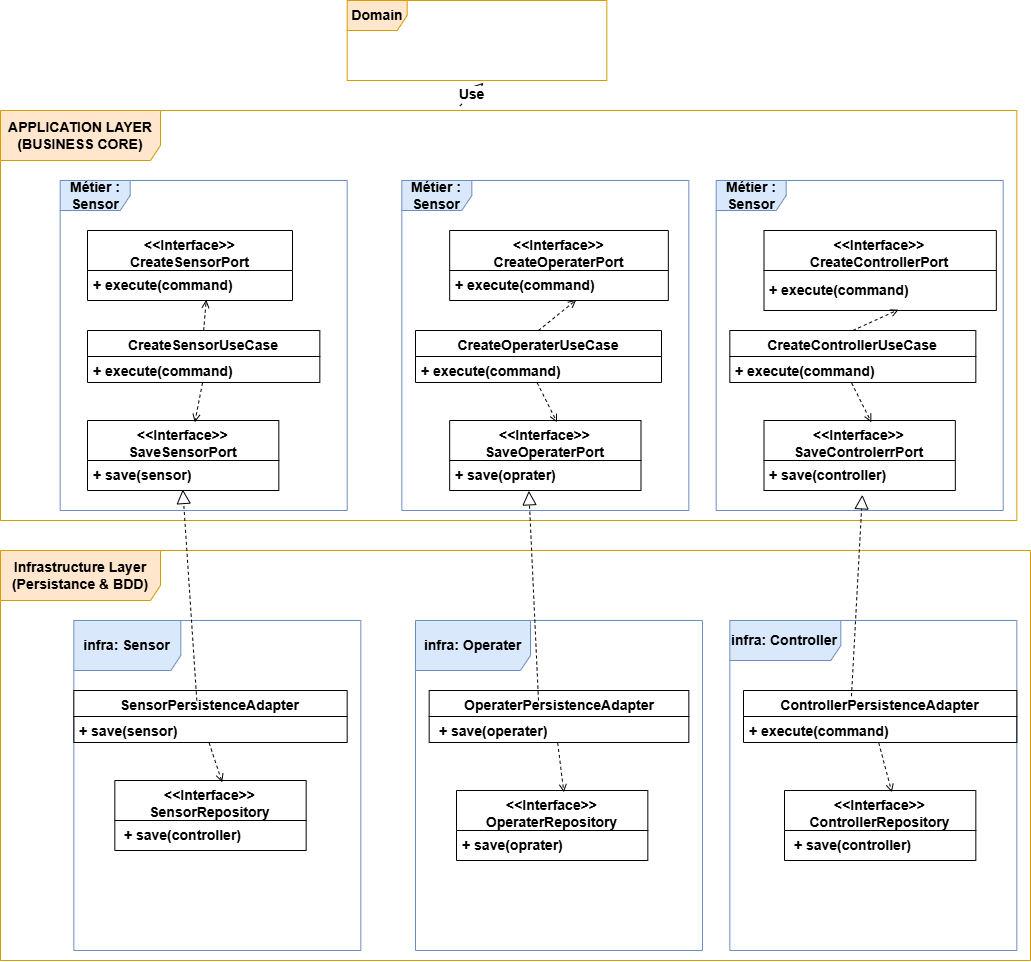

The diagram above was exported from draw.io. Its source (the exported page's mxGraphModel, read from the mxfile embedded in the PNG):
<mxGraphModel dx="853" dy="957" grid="1" gridSize="10" guides="1" tooltips="1" connect="1" arrows="1" fold="1" page="1" pageScale="1" pageWidth="827" pageHeight="1169" math="0" shadow="0">
  <root>
    <mxCell id="0" />
    <mxCell id="1" parent="0" />
    <mxCell id="oqKchiUPMYo0PUfjqmul-33" parent="1" style="shape=umlFrame;whiteSpace=wrap;html=1;pointerEvents=0;width=160;height=50;fillColor=#ffe6cc;strokeColor=#d79b00;fontSize=14;fontStyle=1" value="APPLICATION LAYER (BUSINESS CORE)" vertex="1">
      <mxGeometry height="410" width="1016.33" x="1320" y="160" as="geometry" />
    </mxCell>
    <mxCell id="oqKchiUPMYo0PUfjqmul-34" parent="1" style="shape=umlFrame;whiteSpace=wrap;html=1;pointerEvents=0;width=70;height=30;container=1;fillColor=#dae8fc;strokeColor=#6c8ebf;fontSize=14;fontStyle=1" value="Métier : Sensor" vertex="1">
      <mxGeometry height="330" width="287" x="1379.6666666666665" y="230" as="geometry" />
    </mxCell>
    <mxCell id="oqKchiUPMYo0PUfjqmul-35" parent="1" style="swimlane;fontStyle=1;align=center;verticalAlign=top;childLayout=stackLayout;horizontal=1;startSize=40;horizontalStack=0;resizeParent=1;resizeParentMax=0;resizeLast=0;collapsible=0;marginBottom=0;html=1;whiteSpace=wrap;fontSize=14;" value="&amp;lt;&amp;lt;Interface&amp;gt;&amp;gt;&lt;br&gt;&lt;span&gt;CreateSensorPort&lt;/span&gt;" vertex="1">
      <mxGeometry height="70" width="205" x="1407" y="280" as="geometry" />
    </mxCell>
    <mxCell id="oqKchiUPMYo0PUfjqmul-36" parent="oqKchiUPMYo0PUfjqmul-35" style="text;html=1;strokeColor=none;fillColor=none;align=left;verticalAlign=middle;spacingLeft=4;spacingRight=4;overflow=hidden;rotatable=0;points=[[0,0.5],[1,0.5]];portConstraint=eastwest;whiteSpace=wrap;fontSize=14;fontStyle=1" value="+ execute(command)" vertex="1">
      <mxGeometry height="30" width="205" y="40" as="geometry" />
    </mxCell>
    <mxCell id="oqKchiUPMYo0PUfjqmul-37" parent="1" style="swimlane;fontStyle=1;align=center;verticalAlign=top;childLayout=stackLayout;horizontal=1;startSize=26;horizontalStack=0;resizeParent=1;resizeParentMax=0;resizeLast=0;collapsible=1;marginBottom=0;whiteSpace=wrap;html=1;fontSize=14;" value="CreateSensorUseCase" vertex="1">
      <mxGeometry height="52" width="232.33333333333334" x="1407" y="380" as="geometry" />
    </mxCell>
    <mxCell id="oqKchiUPMYo0PUfjqmul-38" parent="oqKchiUPMYo0PUfjqmul-37" style="text;strokeColor=none;fillColor=none;align=left;verticalAlign=top;spacingLeft=4;spacingRight=4;overflow=hidden;rotatable=0;points=[[0,0.5],[1,0.5]];portConstraint=eastwest;whiteSpace=wrap;html=1;fontSize=14;fontStyle=1" value="+ execute(command)" vertex="1">
      <mxGeometry height="26" width="232.33333333333334" y="26" as="geometry" />
    </mxCell>
    <mxCell id="oqKchiUPMYo0PUfjqmul-41" parent="1" style="swimlane;fontStyle=1;align=center;verticalAlign=top;childLayout=stackLayout;horizontal=1;startSize=40;horizontalStack=0;resizeParent=1;resizeParentMax=0;resizeLast=0;collapsible=0;marginBottom=0;html=1;whiteSpace=wrap;fontSize=14;" value="&amp;lt;&amp;lt;Interface&amp;gt;&amp;gt;&lt;br&gt;&lt;span&gt;SaveSensorPort&lt;/span&gt;" vertex="1">
      <mxGeometry height="70" width="191.33333333333334" x="1407" y="470" as="geometry" />
    </mxCell>
    <mxCell id="oqKchiUPMYo0PUfjqmul-42" parent="oqKchiUPMYo0PUfjqmul-41" style="text;html=1;strokeColor=none;fillColor=none;align=left;verticalAlign=middle;spacingLeft=4;spacingRight=4;overflow=hidden;rotatable=0;points=[[0,0.5],[1,0.5]];portConstraint=eastwest;whiteSpace=wrap;fontSize=14;fontStyle=1" value="+ save(sensor)" vertex="1">
      <mxGeometry height="30" width="191.33333333333334" y="40" as="geometry" />
    </mxCell>
    <mxCell id="oqKchiUPMYo0PUfjqmul-43" edge="1" parent="1" source="oqKchiUPMYo0PUfjqmul-37" style="html=1;verticalAlign=bottom;labelBackgroundColor=none;endArrow=open;endFill=0;dashed=1;rounded=0;entryX=0.579;entryY=0.979;entryDx=0;entryDy=0;entryPerimeter=0;exitX=0.5;exitY=0;exitDx=0;exitDy=0;fontSize=14;fontStyle=1" target="oqKchiUPMYo0PUfjqmul-36" value="">
      <mxGeometry relative="1" width="160" as="geometry">
        <mxPoint x="1393.3333333333333" y="380" as="sourcePoint" />
        <mxPoint x="1612" y="380" as="targetPoint" />
      </mxGeometry>
    </mxCell>
    <mxCell id="oqKchiUPMYo0PUfjqmul-44" edge="1" parent="1" source="oqKchiUPMYo0PUfjqmul-38" style="html=1;verticalAlign=bottom;labelBackgroundColor=none;endArrow=open;endFill=0;dashed=1;rounded=0;entryX=0.561;entryY=0.026;entryDx=0;entryDy=0;entryPerimeter=0;exitX=0.495;exitY=1.018;exitDx=0;exitDy=0;exitPerimeter=0;fontSize=14;fontStyle=1" target="oqKchiUPMYo0PUfjqmul-41" value="">
      <mxGeometry relative="1" width="160" as="geometry">
        <mxPoint x="1393.3333333333333" y="450" as="sourcePoint" />
        <mxPoint x="1612" y="450" as="targetPoint" />
      </mxGeometry>
    </mxCell>
    <mxCell id="oqKchiUPMYo0PUfjqmul-46" parent="1" style="shape=umlFrame;whiteSpace=wrap;html=1;pointerEvents=0;width=70;height=30;container=1;fillColor=#dae8fc;strokeColor=#6c8ebf;fontSize=14;fontStyle=1" value="Métier : Sensor" vertex="1">
      <mxGeometry height="330" width="287" x="1721.3333333333335" y="230" as="geometry" />
    </mxCell>
    <mxCell id="oqKchiUPMYo0PUfjqmul-47" parent="oqKchiUPMYo0PUfjqmul-46" style="swimlane;fontStyle=1;align=center;verticalAlign=top;childLayout=stackLayout;horizontal=1;startSize=40;horizontalStack=0;resizeParent=1;resizeParentMax=0;resizeLast=0;collapsible=0;marginBottom=0;html=1;whiteSpace=wrap;fontSize=14;" value="&amp;lt;&amp;lt;Interface&amp;gt;&amp;gt;&lt;br&gt;&lt;span&gt;CreateOperaterPort&lt;/span&gt;" vertex="1">
      <mxGeometry height="70" width="218.66666666666663" x="47.833333333333336" y="50" as="geometry" />
    </mxCell>
    <mxCell id="oqKchiUPMYo0PUfjqmul-48" parent="oqKchiUPMYo0PUfjqmul-47" style="text;html=1;strokeColor=none;fillColor=none;align=left;verticalAlign=middle;spacingLeft=4;spacingRight=4;overflow=hidden;rotatable=0;points=[[0,0.5],[1,0.5]];portConstraint=eastwest;whiteSpace=wrap;fontSize=14;fontStyle=1" value="+ execute(command)" vertex="1">
      <mxGeometry height="30" width="218.66666666666663" y="40" as="geometry" />
    </mxCell>
    <mxCell id="oqKchiUPMYo0PUfjqmul-49" parent="oqKchiUPMYo0PUfjqmul-46" style="swimlane;fontStyle=1;align=center;verticalAlign=top;childLayout=stackLayout;horizontal=1;startSize=26;horizontalStack=0;resizeParent=1;resizeParentMax=0;resizeLast=0;collapsible=1;marginBottom=0;whiteSpace=wrap;html=1;fontSize=14;" value="CreateOperaterUseCase" vertex="1">
      <mxGeometry height="52" width="245.99999999999997" x="13.666666666666664" y="150" as="geometry" />
    </mxCell>
    <mxCell id="oqKchiUPMYo0PUfjqmul-50" parent="oqKchiUPMYo0PUfjqmul-49" style="text;strokeColor=none;fillColor=none;align=left;verticalAlign=top;spacingLeft=4;spacingRight=4;overflow=hidden;rotatable=0;points=[[0,0.5],[1,0.5]];portConstraint=eastwest;whiteSpace=wrap;html=1;fontSize=14;fontStyle=1" value="+ execute(command)" vertex="1">
      <mxGeometry height="26" width="245.99999999999997" y="26" as="geometry" />
    </mxCell>
    <mxCell id="oqKchiUPMYo0PUfjqmul-51" parent="oqKchiUPMYo0PUfjqmul-46" style="swimlane;fontStyle=1;align=center;verticalAlign=top;childLayout=stackLayout;horizontal=1;startSize=40;horizontalStack=0;resizeParent=1;resizeParentMax=0;resizeLast=0;collapsible=0;marginBottom=0;html=1;whiteSpace=wrap;fontSize=14;" value="&amp;lt;&amp;lt;Interface&amp;gt;&amp;gt;&lt;br&gt;&lt;span&gt;SaveOperaterPort&lt;/span&gt;" vertex="1">
      <mxGeometry height="70" width="191.33333333333334" x="47.833333333333336" y="240" as="geometry" />
    </mxCell>
    <mxCell id="oqKchiUPMYo0PUfjqmul-52" parent="oqKchiUPMYo0PUfjqmul-51" style="text;html=1;strokeColor=none;fillColor=none;align=left;verticalAlign=middle;spacingLeft=4;spacingRight=4;overflow=hidden;rotatable=0;points=[[0,0.5],[1,0.5]];portConstraint=eastwest;whiteSpace=wrap;fontSize=14;fontStyle=1" value="+ save(oprater)" vertex="1">
      <mxGeometry height="30" width="191.33333333333334" y="40" as="geometry" />
    </mxCell>
    <mxCell id="oqKchiUPMYo0PUfjqmul-53" edge="1" parent="oqKchiUPMYo0PUfjqmul-46" source="oqKchiUPMYo0PUfjqmul-49" style="html=1;verticalAlign=bottom;labelBackgroundColor=none;endArrow=open;endFill=0;dashed=1;rounded=0;entryX=0.579;entryY=0.979;entryDx=0;entryDy=0;entryPerimeter=0;exitX=0.5;exitY=0;exitDx=0;exitDy=0;fontSize=14;fontStyle=1" target="oqKchiUPMYo0PUfjqmul-48" value="">
      <mxGeometry relative="1" width="160" as="geometry">
        <mxPoint x="34.166666666666664" y="150" as="sourcePoint" />
        <mxPoint x="252.83333333333331" y="150" as="targetPoint" />
      </mxGeometry>
    </mxCell>
    <mxCell id="oqKchiUPMYo0PUfjqmul-54" edge="1" parent="oqKchiUPMYo0PUfjqmul-46" source="oqKchiUPMYo0PUfjqmul-50" style="html=1;verticalAlign=bottom;labelBackgroundColor=none;endArrow=open;endFill=0;dashed=1;rounded=0;entryX=0.561;entryY=0.026;entryDx=0;entryDy=0;entryPerimeter=0;exitX=0.495;exitY=1.018;exitDx=0;exitDy=0;exitPerimeter=0;fontSize=14;fontStyle=1" target="oqKchiUPMYo0PUfjqmul-51" value="">
      <mxGeometry relative="1" width="160" as="geometry">
        <mxPoint x="34.166666666666664" y="220" as="sourcePoint" />
        <mxPoint x="252.83333333333331" y="220" as="targetPoint" />
      </mxGeometry>
    </mxCell>
    <mxCell id="oqKchiUPMYo0PUfjqmul-55" parent="1" style="shape=umlFrame;whiteSpace=wrap;html=1;pointerEvents=0;width=70;height=30;container=1;fillColor=#dae8fc;strokeColor=#6c8ebf;fontSize=14;fontStyle=1" value="Métier : Sensor" vertex="1">
      <mxGeometry height="330" width="287" x="2035.6666666666665" y="230" as="geometry" />
    </mxCell>
    <mxCell id="oqKchiUPMYo0PUfjqmul-56" parent="oqKchiUPMYo0PUfjqmul-55" style="swimlane;fontStyle=1;align=center;verticalAlign=top;childLayout=stackLayout;horizontal=1;startSize=40;horizontalStack=0;resizeParent=1;resizeParentMax=0;resizeLast=0;collapsible=0;marginBottom=0;html=1;whiteSpace=wrap;fontSize=14;" value="&amp;lt;&amp;lt;Interface&amp;gt;&amp;gt;&lt;br&gt;&lt;span&gt;CreateControllerPort&lt;/span&gt;" vertex="1">
      <mxGeometry height="80" width="232.33333333333334" x="47.833333333333336" y="50" as="geometry" />
    </mxCell>
    <mxCell id="oqKchiUPMYo0PUfjqmul-57" parent="oqKchiUPMYo0PUfjqmul-56" style="text;html=1;strokeColor=none;fillColor=none;align=left;verticalAlign=middle;spacingLeft=4;spacingRight=4;overflow=hidden;rotatable=0;points=[[0,0.5],[1,0.5]];portConstraint=eastwest;whiteSpace=wrap;fontSize=14;fontStyle=1" value="+ execute(command)" vertex="1">
      <mxGeometry height="40" width="232.33333333333334" y="40" as="geometry" />
    </mxCell>
    <mxCell id="oqKchiUPMYo0PUfjqmul-58" parent="oqKchiUPMYo0PUfjqmul-55" style="swimlane;fontStyle=1;align=center;verticalAlign=top;childLayout=stackLayout;horizontal=1;startSize=26;horizontalStack=0;resizeParent=1;resizeParentMax=0;resizeLast=0;collapsible=1;marginBottom=0;whiteSpace=wrap;html=1;fontSize=14;" value="CreateControllerUseCase" vertex="1">
      <mxGeometry height="52" width="245.99999999999997" x="13.666666666666664" y="150" as="geometry" />
    </mxCell>
    <mxCell id="oqKchiUPMYo0PUfjqmul-59" parent="oqKchiUPMYo0PUfjqmul-58" style="text;strokeColor=none;fillColor=none;align=left;verticalAlign=top;spacingLeft=4;spacingRight=4;overflow=hidden;rotatable=0;points=[[0,0.5],[1,0.5]];portConstraint=eastwest;whiteSpace=wrap;html=1;fontSize=14;fontStyle=1" value="+ execute(command)" vertex="1">
      <mxGeometry height="26" width="245.99999999999997" y="26" as="geometry" />
    </mxCell>
    <mxCell id="oqKchiUPMYo0PUfjqmul-60" parent="oqKchiUPMYo0PUfjqmul-55" style="swimlane;fontStyle=1;align=center;verticalAlign=top;childLayout=stackLayout;horizontal=1;startSize=40;horizontalStack=0;resizeParent=1;resizeParentMax=0;resizeLast=0;collapsible=0;marginBottom=0;html=1;whiteSpace=wrap;fontSize=14;" value="&amp;lt;&amp;lt;Interface&amp;gt;&amp;gt;&lt;br&gt;&lt;span&gt;SaveControlerrPort&lt;/span&gt;" vertex="1">
      <mxGeometry height="70" width="191.33333333333334" x="47.833333333333336" y="240" as="geometry" />
    </mxCell>
    <mxCell id="oqKchiUPMYo0PUfjqmul-61" parent="oqKchiUPMYo0PUfjqmul-60" style="text;html=1;strokeColor=none;fillColor=none;align=left;verticalAlign=middle;spacingLeft=4;spacingRight=4;overflow=hidden;rotatable=0;points=[[0,0.5],[1,0.5]];portConstraint=eastwest;whiteSpace=wrap;fontSize=14;fontStyle=1" value="+ save(controller)" vertex="1">
      <mxGeometry height="30" width="191.33333333333334" y="40" as="geometry" />
    </mxCell>
    <mxCell id="oqKchiUPMYo0PUfjqmul-62" edge="1" parent="oqKchiUPMYo0PUfjqmul-55" source="oqKchiUPMYo0PUfjqmul-58" style="html=1;verticalAlign=bottom;labelBackgroundColor=none;endArrow=open;endFill=0;dashed=1;rounded=0;entryX=0.579;entryY=0.979;entryDx=0;entryDy=0;entryPerimeter=0;exitX=0.5;exitY=0;exitDx=0;exitDy=0;fontSize=14;fontStyle=1" target="oqKchiUPMYo0PUfjqmul-57" value="">
      <mxGeometry relative="1" width="160" as="geometry">
        <mxPoint x="34.166666666666664" y="150" as="sourcePoint" />
        <mxPoint x="252.83333333333331" y="150" as="targetPoint" />
      </mxGeometry>
    </mxCell>
    <mxCell id="oqKchiUPMYo0PUfjqmul-63" edge="1" parent="oqKchiUPMYo0PUfjqmul-55" source="oqKchiUPMYo0PUfjqmul-59" style="html=1;verticalAlign=bottom;labelBackgroundColor=none;endArrow=open;endFill=0;dashed=1;rounded=0;entryX=0.561;entryY=0.026;entryDx=0;entryDy=0;entryPerimeter=0;exitX=0.495;exitY=1.018;exitDx=0;exitDy=0;exitPerimeter=0;fontSize=14;fontStyle=1" target="oqKchiUPMYo0PUfjqmul-60" value="">
      <mxGeometry relative="1" width="160" as="geometry">
        <mxPoint x="34.166666666666664" y="220" as="sourcePoint" />
        <mxPoint x="252.83333333333331" y="220" as="targetPoint" />
      </mxGeometry>
    </mxCell>
    <mxCell id="oqKchiUPMYo0PUfjqmul-64" parent="1" style="shape=umlFrame;whiteSpace=wrap;html=1;pointerEvents=0;width=160;height=50;fillColor=#ffe6cc;strokeColor=#d79b00;fontSize=14;fontStyle=1" value="Infrastructure Layer (Persistance &amp;amp; BDD)" vertex="1">
      <mxGeometry height="410" width="1030" x="1320" y="600" as="geometry" />
    </mxCell>
    <mxCell id="oqKchiUPMYo0PUfjqmul-65" parent="1" style="shape=umlFrame;whiteSpace=wrap;html=1;pointerEvents=0;width=107;height=50;container=1;fillColor=#dae8fc;strokeColor=#6c8ebf;fontSize=14;fontStyle=1" value="infra: Sensor" vertex="1">
      <mxGeometry height="330" width="287" x="1393.3333333333333" y="670" as="geometry" />
    </mxCell>
    <mxCell id="oqKchiUPMYo0PUfjqmul-68" parent="oqKchiUPMYo0PUfjqmul-65" style="swimlane;fontStyle=1;align=center;verticalAlign=top;childLayout=stackLayout;horizontal=1;startSize=26;horizontalStack=0;resizeParent=1;resizeParentMax=0;resizeLast=0;collapsible=1;marginBottom=0;whiteSpace=wrap;html=1;fontSize=14;" value="SensorPersistenceAdapter" vertex="1">
      <mxGeometry height="52" width="273.3333333333333" y="70" as="geometry" />
    </mxCell>
    <mxCell id="oqKchiUPMYo0PUfjqmul-99" edge="1" parent="oqKchiUPMYo0PUfjqmul-68" style="endArrow=block;dashed=1;endFill=0;endSize=12;html=1;rounded=0;entryX=0.498;entryY=0.967;entryDx=0;entryDy=0;entryPerimeter=0;" target="oqKchiUPMYo0PUfjqmul-42" value="">
      <mxGeometry relative="1" width="160" as="geometry">
        <mxPoint x="122.99999999999997" y="10" as="sourcePoint" />
        <mxPoint x="328" y="10" as="targetPoint" />
      </mxGeometry>
    </mxCell>
    <mxCell id="oqKchiUPMYo0PUfjqmul-69" parent="oqKchiUPMYo0PUfjqmul-68" style="text;strokeColor=none;fillColor=none;align=left;verticalAlign=top;spacingLeft=4;spacingRight=4;overflow=hidden;rotatable=0;points=[[0,0.5],[1,0.5]];portConstraint=eastwest;whiteSpace=wrap;html=1;fontSize=14;fontStyle=1" value="+ save(sensor)" vertex="1">
      <mxGeometry height="26" width="273.3333333333333" y="26" as="geometry" />
    </mxCell>
    <mxCell id="oqKchiUPMYo0PUfjqmul-70" parent="oqKchiUPMYo0PUfjqmul-65" style="swimlane;fontStyle=1;align=center;verticalAlign=top;childLayout=stackLayout;horizontal=1;startSize=40;horizontalStack=0;resizeParent=1;resizeParentMax=0;resizeLast=0;collapsible=0;marginBottom=0;html=1;whiteSpace=wrap;fontSize=14;" value="&amp;lt;&amp;lt;Interface&amp;gt;&amp;gt;&lt;br&gt;&lt;span&gt;SensorRepository&lt;/span&gt;" vertex="1">
      <mxGeometry height="70" width="191.33333333333334" x="41" y="160" as="geometry" />
    </mxCell>
    <mxCell id="oqKchiUPMYo0PUfjqmul-71" parent="oqKchiUPMYo0PUfjqmul-70" style="text;html=1;strokeColor=none;fillColor=none;align=left;verticalAlign=middle;spacingLeft=4;spacingRight=4;overflow=hidden;rotatable=0;points=[[0,0.5],[1,0.5]];portConstraint=eastwest;whiteSpace=wrap;fontSize=14;fontStyle=1" value="&amp;nbsp;+ save(controller)" vertex="1">
      <mxGeometry height="30" width="191.33333333333334" y="40" as="geometry" />
    </mxCell>
    <mxCell id="oqKchiUPMYo0PUfjqmul-73" edge="1" parent="oqKchiUPMYo0PUfjqmul-65" source="oqKchiUPMYo0PUfjqmul-69" style="html=1;verticalAlign=bottom;labelBackgroundColor=none;endArrow=open;endFill=0;dashed=1;rounded=0;entryX=0.561;entryY=0.026;entryDx=0;entryDy=0;entryPerimeter=0;exitX=0.495;exitY=1.018;exitDx=0;exitDy=0;exitPerimeter=0;fontSize=14;fontStyle=1" target="oqKchiUPMYo0PUfjqmul-70" value="">
      <mxGeometry relative="1" width="160" as="geometry">
        <mxPoint x="13.666666666666664" y="220" as="sourcePoint" />
        <mxPoint x="232.33333333333334" y="220" as="targetPoint" />
      </mxGeometry>
    </mxCell>
    <mxCell id="oqKchiUPMYo0PUfjqmul-74" parent="1" style="shape=umlFrame;whiteSpace=wrap;html=1;pointerEvents=0;width=115;height=50;container=1;fillColor=#dae8fc;strokeColor=#6c8ebf;fontSize=14;fontStyle=1" value="infra: Operater" vertex="1">
      <mxGeometry height="330" width="287" x="1735" y="670" as="geometry" />
    </mxCell>
    <mxCell id="oqKchiUPMYo0PUfjqmul-77" parent="oqKchiUPMYo0PUfjqmul-74" style="swimlane;fontStyle=1;align=center;verticalAlign=top;childLayout=stackLayout;horizontal=1;startSize=26;horizontalStack=0;resizeParent=1;resizeParentMax=0;resizeLast=0;collapsible=1;marginBottom=0;whiteSpace=wrap;html=1;fontSize=14;" value="OperaterPersistenceAdapter" vertex="1">
      <mxGeometry height="52" width="259.66666666666663" x="13.666666666666664" y="70" as="geometry" />
    </mxCell>
    <mxCell id="oqKchiUPMYo0PUfjqmul-78" parent="oqKchiUPMYo0PUfjqmul-77" style="text;strokeColor=none;fillColor=none;align=left;verticalAlign=top;spacingLeft=4;spacingRight=4;overflow=hidden;rotatable=0;points=[[0,0.5],[1,0.5]];portConstraint=eastwest;whiteSpace=wrap;html=1;fontSize=14;fontStyle=1" value="&amp;nbsp;+ save(operater)" vertex="1">
      <mxGeometry height="26" width="259.66666666666663" y="26" as="geometry" />
    </mxCell>
    <mxCell id="oqKchiUPMYo0PUfjqmul-79" parent="oqKchiUPMYo0PUfjqmul-74" style="swimlane;fontStyle=1;align=center;verticalAlign=top;childLayout=stackLayout;horizontal=1;startSize=40;horizontalStack=0;resizeParent=1;resizeParentMax=0;resizeLast=0;collapsible=0;marginBottom=0;html=1;whiteSpace=wrap;fontSize=14;" value="&amp;lt;&amp;lt;Interface&amp;gt;&amp;gt;&lt;br&gt;&lt;span&gt;OperaterRepository&lt;/span&gt;" vertex="1">
      <mxGeometry height="70" width="191.33333333333334" x="41" y="170" as="geometry" />
    </mxCell>
    <mxCell id="oqKchiUPMYo0PUfjqmul-80" parent="oqKchiUPMYo0PUfjqmul-79" style="text;html=1;strokeColor=none;fillColor=none;align=left;verticalAlign=middle;spacingLeft=4;spacingRight=4;overflow=hidden;rotatable=0;points=[[0,0.5],[1,0.5]];portConstraint=eastwest;whiteSpace=wrap;fontSize=14;fontStyle=1" value="+ save(oprater)" vertex="1">
      <mxGeometry height="30" width="191.33333333333334" y="40" as="geometry" />
    </mxCell>
    <mxCell id="oqKchiUPMYo0PUfjqmul-82" edge="1" parent="oqKchiUPMYo0PUfjqmul-74" source="oqKchiUPMYo0PUfjqmul-78" style="html=1;verticalAlign=bottom;labelBackgroundColor=none;endArrow=open;endFill=0;dashed=1;rounded=0;entryX=0.561;entryY=0.026;entryDx=0;entryDy=0;entryPerimeter=0;exitX=0.495;exitY=1.018;exitDx=0;exitDy=0;exitPerimeter=0;fontSize=14;fontStyle=1" target="oqKchiUPMYo0PUfjqmul-79" value="">
      <mxGeometry relative="1" width="160" as="geometry">
        <mxPoint x="34.166666666666664" y="220" as="sourcePoint" />
        <mxPoint x="252.83333333333331" y="220" as="targetPoint" />
      </mxGeometry>
    </mxCell>
    <mxCell id="oqKchiUPMYo0PUfjqmul-83" parent="1" style="shape=umlFrame;whiteSpace=wrap;html=1;pointerEvents=0;width=111;height=40;container=1;fillColor=#dae8fc;strokeColor=#6c8ebf;fontSize=14;fontStyle=1" value="infra: Controller" vertex="1">
      <mxGeometry height="330" width="287" x="2049.3333333333335" y="670" as="geometry" />
    </mxCell>
    <mxCell id="oqKchiUPMYo0PUfjqmul-92" parent="oqKchiUPMYo0PUfjqmul-83" style="swimlane;fontStyle=1;align=center;verticalAlign=top;childLayout=stackLayout;horizontal=1;startSize=26;horizontalStack=0;resizeParent=1;resizeParentMax=0;resizeLast=0;collapsible=1;marginBottom=0;whiteSpace=wrap;html=1;fontSize=14;" value="ControllerPersistenceAdapter" vertex="1">
      <mxGeometry height="52" width="273.3333333333333" x="13.666666666666664" y="70" as="geometry" />
    </mxCell>
    <mxCell id="oqKchiUPMYo0PUfjqmul-93" parent="oqKchiUPMYo0PUfjqmul-92" style="text;strokeColor=none;fillColor=none;align=left;verticalAlign=top;spacingLeft=4;spacingRight=4;overflow=hidden;rotatable=0;points=[[0,0.5],[1,0.5]];portConstraint=eastwest;whiteSpace=wrap;html=1;fontSize=14;fontStyle=1" value="+ execute(command)" vertex="1">
      <mxGeometry height="26" width="273.3333333333333" y="26" as="geometry" />
    </mxCell>
    <mxCell id="oqKchiUPMYo0PUfjqmul-94" parent="oqKchiUPMYo0PUfjqmul-83" style="swimlane;fontStyle=1;align=center;verticalAlign=top;childLayout=stackLayout;horizontal=1;startSize=40;horizontalStack=0;resizeParent=1;resizeParentMax=0;resizeLast=0;collapsible=0;marginBottom=0;html=1;whiteSpace=wrap;fontSize=14;" value="&amp;lt;&amp;lt;Interface&amp;gt;&amp;gt;&lt;br&gt;&lt;span&gt;ControllerRepository&lt;/span&gt;" vertex="1">
      <mxGeometry height="70" width="191.33333333333334" x="54.66666666666666" y="170" as="geometry" />
    </mxCell>
    <mxCell id="oqKchiUPMYo0PUfjqmul-95" parent="oqKchiUPMYo0PUfjqmul-94" style="text;html=1;strokeColor=none;fillColor=none;align=left;verticalAlign=middle;spacingLeft=4;spacingRight=4;overflow=hidden;rotatable=0;points=[[0,0.5],[1,0.5]];portConstraint=eastwest;whiteSpace=wrap;fontSize=14;fontStyle=1" value="&amp;nbsp;+ save(controller)" vertex="1">
      <mxGeometry height="30" width="191.33333333333334" y="40" as="geometry" />
    </mxCell>
    <mxCell id="oqKchiUPMYo0PUfjqmul-96" edge="1" parent="oqKchiUPMYo0PUfjqmul-83" source="oqKchiUPMYo0PUfjqmul-93" style="html=1;verticalAlign=bottom;labelBackgroundColor=none;endArrow=open;endFill=0;dashed=1;rounded=0;entryX=0.561;entryY=0.026;entryDx=0;entryDy=0;entryPerimeter=0;exitX=0.495;exitY=1.018;exitDx=0;exitDy=0;exitPerimeter=0;fontSize=14;fontStyle=1" target="oqKchiUPMYo0PUfjqmul-94" value="">
      <mxGeometry relative="1" width="160" as="geometry">
        <mxPoint x="27.33333333333333" y="220" as="sourcePoint" />
        <mxPoint x="245.99999999999997" y="220" as="targetPoint" />
      </mxGeometry>
    </mxCell>
    <mxCell id="oqKchiUPMYo0PUfjqmul-97" parent="1" style="shape=umlFrame;whiteSpace=wrap;html=1;pointerEvents=0;fillColor=#ffe6cc;strokeColor=#d79b00;fontSize=14;fontStyle=1" value="Domain" vertex="1">
      <mxGeometry height="80" width="259.66666666666663" x="1666.6666666666665" y="50" as="geometry" />
    </mxCell>
    <mxCell id="oqKchiUPMYo0PUfjqmul-98" edge="1" parent="1" source="oqKchiUPMYo0PUfjqmul-33" style="endArrow=open;endSize=12;dashed=1;html=1;rounded=0;entryX=0.525;entryY=1.029;entryDx=0;entryDy=0;entryPerimeter=0;exitX=0.452;exitY=-0.011;exitDx=0;exitDy=0;exitPerimeter=0;fontSize=14;fontStyle=1" target="oqKchiUPMYo0PUfjqmul-97" value="Use">
      <mxGeometry relative="1" width="160" as="geometry">
        <mxPoint x="1721.3333333333335" y="250" as="sourcePoint" />
        <mxPoint x="1940" y="250" as="targetPoint" />
      </mxGeometry>
    </mxCell>
    <mxCell id="oqKchiUPMYo0PUfjqmul-100" edge="1" parent="1" source="oqKchiUPMYo0PUfjqmul-77" style="endArrow=block;dashed=1;endFill=0;endSize=12;html=1;rounded=0;entryX=0.414;entryY=1.011;entryDx=0;entryDy=0;entryPerimeter=0;exitX=0.421;exitY=0.192;exitDx=0;exitDy=0;exitPerimeter=0;" target="oqKchiUPMYo0PUfjqmul-52" value="">
      <mxGeometry relative="1" width="160" as="geometry">
        <mxPoint x="1830.6666666666667" y="750" as="sourcePoint" />
        <mxPoint x="2049.3333333333335" y="750" as="targetPoint" />
      </mxGeometry>
    </mxCell>
    <mxCell id="oqKchiUPMYo0PUfjqmul-101" edge="1" parent="1" source="oqKchiUPMYo0PUfjqmul-92" style="endArrow=block;dashed=1;endFill=0;endSize=12;html=1;rounded=0;entryX=0.514;entryY=1.144;entryDx=0;entryDy=0;entryPerimeter=0;exitX=0.395;exitY=0.109;exitDx=0;exitDy=0;exitPerimeter=0;" target="oqKchiUPMYo0PUfjqmul-61" value="">
      <mxGeometry relative="1" width="160" as="geometry">
        <mxPoint x="2145" y="720" as="sourcePoint" />
        <mxPoint x="2363.6666666666665" y="720" as="targetPoint" />
      </mxGeometry>
    </mxCell>
  </root>
</mxGraphModel>